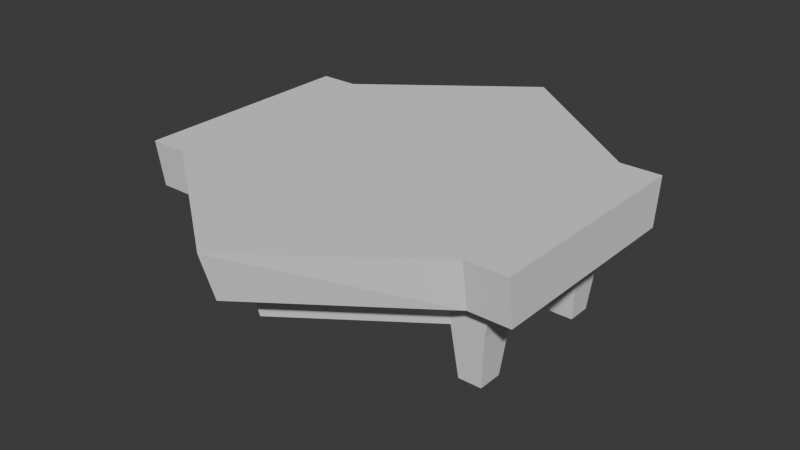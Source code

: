 # Source: pool_table.blend  (saved by Blender 4.0.36; exported with 4.5.12 LTS)
import bpy
from mathutils import Matrix  # noqa: F401  (used for matrix-valued properties, if any)

bpy.ops.wm.read_factory_settings(use_empty=True)
scene = bpy.context.scene
scene.name = 'Scene'

# ---- collections
col_collection = bpy.data.collections.new('Collection'); scene.collection.children.link(col_collection)

# ---- world
world_world = bpy.data.worlds.new('World'); scene.world = world_world
world_world.use_nodes = True; world_world.node_tree.nodes.clear()
_N = world_world.node_tree.nodes; _L = world_world.node_tree.links
n0 = _N.new('ShaderNodeOutputWorld'); n0.name = 'World Output'; n0.location = (300, 300)
n1 = _N.new('ShaderNodeBackground'); n1.name = 'Background'; n1.location = (10, 300)
n1.inputs[0].default_value = (0.05088, 0.05088, 0.05088, 1.0)
_L.new(n1.outputs[0], n0.inputs[0])
n0.is_active_output = True
world_world.color = (0.05088, 0.05088, 0.05088)
world_world.use_sun_shadow = False
world_world.sun_shadow_jitter_overblur = 0.0

# ---- meshes
me_cube_001 = bpy.data.meshes.new('Cube.001')
me_cube_001.from_pydata([(-1.0, -0.9381, -0.1185), (-1.0, -1.0, 1.0), (-1.0, 0.9381, -0.1185), (-1.0, 1.0, 1.0), (1.0, -0.9381, -0.1185), (1.0, -1.0, 1.0), (1.0, 0.9381, -0.1185), (1.0, 1.0, 1.0), (-0.8385, 0.7866, -0.1185), (-0.8385, -0.7866, -0.1185), (0.8385, 0.7866, -0.1185), (0.8385, -0.7866, -0.1185), (-0.8032, 0.7535, -0.9289), (-0.8032, -0.7535, -0.9289), (0.8032, 0.7535, -0.9289), (0.8032, -0.7535, -0.9289), (-1.0, 0.562, -0.1185), (-1.0, 0.5991, 1.0), (1.0, 0.562, -0.1185), (1.0, 0.5991, 1.0), (-0.8385, 0.4713, -0.1185), (0.8385, 0.4713, -0.1185), (-0.8032, 0.4514, -0.9289), (0.8032, 0.4514, -0.9289), (-1.0, -0.5494, -0.1185), (1.0, -0.5856, 1.0), (-0.8385, -0.4607, -0.1185), (-0.8032, -0.4413, -0.9289), (-1.0, -0.5856, 1.0), (1.0, -0.5494, -0.1185), (0.8385, -0.4607, -0.1185), (0.8032, -0.4413, -0.9289), (0.7887, 0.9381, -0.1185), (0.7887, 1.0, 1.0), (0.7887, -0.9381, -0.1185), (0.7887, -1.0, 1.0), (0.6614, 0.7866, -0.1185), (0.6614, -0.7866, -0.1185), (0.6335, 0.7535, -0.9289), (0.6335, -0.7535, -0.9289), (0.6335, 0.4514, -0.9289), (0.7887, 0.5991, 1.0), (0.6335, -0.4413, -0.9289), (0.7887, -0.5856, 1.0), (-0.8062, 0.9381, -0.1185), (-0.8062, -1.0, 1.0), (-0.676, 0.7866, -0.1185), (-0.6476, 0.7535, -0.9289), (-0.6476, 0.4514, -0.9289), (-0.6476, -0.4413, -0.9289), (-0.8062, 1.0, 1.0), (-0.8062, -0.9381, -0.1185), (-0.676, -0.7866, -0.1185), (-0.6476, -0.7535, -0.9289), (-0.8062, 0.5991, 1.0), (-0.8062, -0.5856, 1.0), (-0.7795, -0.4889, -2.178), (-0.7795, -0.7058, -2.178), (-0.6713, 0.7073, -2.178), (-0.7795, 0.7073, -2.178), (0.7773, 0.4976, -2.178), (0.7773, 0.7073, -2.178), (0.6594, -0.7058, -2.178), (0.7773, -0.7058, -2.178), (-0.7795, 0.4976, -2.178), (-0.6713, 0.4976, -2.178), (0.7773, -0.4889, -2.178), (-0.6713, -0.4889, -2.178), (0.6594, 0.7073, -2.178), (0.6594, 0.4976, -2.178), (0.6594, -0.4889, -2.178), (-0.6713, -0.7058, -2.178), (-0.008745, 2.04, 1.0), (-0.008745, -1.914, -0.1185), (-0.007333, -1.605, -0.1185), (-0.007024, -1.537, -0.9289), (-0.008745, 0.5991, 1.0), (-0.008745, -0.5856, 1.0), (-0.008745, 1.914, -0.1185), (-0.008745, -2.04, 1.0), (-0.007333, 1.605, -0.1185), (-0.007024, 1.537, -0.9289), (-0.007024, 0.4514, -0.9289), (-0.007024, -0.4413, -0.9289)], [], [(16, 17, 3, 2), (32, 33, 7, 6), (29, 25, 5, 4), (51, 45, 1, 0), (29, 4, 11, 30), (55, 28, 1, 45), (30, 11, 15, 31), (51, 0, 9, 52), (32, 6, 10, 36), (16, 2, 8, 20), (22, 12, 59, 64), (20, 8, 12, 22), (52, 9, 13, 53), (36, 10, 14, 38), (26, 20, 22, 27), (53, 13, 57, 71), (24, 16, 20, 26), (10, 21, 23, 14), (50, 3, 17, 54), (6, 18, 21, 10), (6, 7, 19, 18), (24, 28, 17, 16), (0, 1, 28, 24), (0, 24, 26, 9), (9, 26, 27, 13), (40, 23, 31, 42), (21, 30, 31, 23), (54, 17, 28, 55), (18, 29, 30, 21), (18, 19, 25, 29), (19, 41, 43, 25), (82, 40, 42, 83), (7, 33, 41, 19), (81, 38, 40, 82), (80, 36, 38, 81), (11, 37, 39, 15), (83, 42, 39, 75), (78, 32, 36, 80), (4, 34, 37, 11), (25, 43, 35, 5), (4, 5, 35, 34), (78, 72, 33, 32), (2, 3, 50, 44), (2, 44, 46, 8), (39, 42, 70, 62), (8, 46, 47, 12), (47, 48, 65, 58), (22, 48, 49, 27), (76, 54, 55, 77), (72, 50, 54, 76), (74, 52, 53, 75), (73, 51, 52, 74), (77, 55, 45, 79), (73, 79, 45, 51), (70, 66, 63, 62), (68, 61, 60, 69), (56, 67, 71, 57), (59, 58, 65, 64), (13, 27, 56, 57), (12, 47, 58, 59), (31, 15, 63, 66), (38, 14, 61, 68), (14, 23, 60, 61), (48, 22, 64, 65), (15, 39, 62, 63), (40, 38, 68, 69), (23, 40, 69, 60), (49, 53, 71, 67), (27, 49, 67, 56), (42, 31, 66, 70), (34, 35, 79, 73), (43, 77, 79, 35), (34, 73, 74, 37), (37, 74, 75, 39), (33, 72, 76, 41), (41, 76, 77, 43), (44, 50, 72, 78), (44, 78, 80, 46), (49, 83, 75, 53), (46, 80, 81, 47), (47, 81, 82, 48), (48, 82, 83, 49)])
_uv = me_cube_001.uv_layers.new(name='UVMap')
_uv.uv.foreach_set('vector', [0.375, 0.1999, 0.625, 0.1999, 0.625, 0.25, 0.375, 0.25, 0.375, 0.4736, 0.625, 0.4736, 0.625, 0.5, 0.375, 0.5, 0.375, 0.6982, 0.625, 0.6982, 0.625, 0.75, 0.375, 0.75, 0.375, 0.9758, 0.625, 0.9758, 0.625, 1.0, 0.375, 1.0, 0.375, 0.6982, 0.375, 0.75, 0.375, 0.75, 0.375, 0.6982, 0.8508, 0.6982, 0.875, 0.6982, 0.875, 0.75, 0.8508, 0.75, 0.375, 0.6982, 0.375, 0.75, 0.375, 0.75, 0.375, 0.6982, 0.375, 0.9758, 0.375, 1.0, 0.375, 1.0, 0.375, 0.9758, 0.375, 0.4736, 0.375, 0.5, 0.375, 0.5, 0.375, 0.4736, 0.375, 0.1999, 0.375, 0.25, 0.375, 0.25, 0.375, 0.1999, 0.375, 0.1999, 0.375, 0.25, 0.375, 0.25, 0.375, 0.1999, 0.375, 0.1999, 0.375, 0.25, 0.375, 0.25, 0.375, 0.1999, 0.375, 0.9758, 0.375, 1.0, 0.375, 1.0, 0.375, 0.9758, 0.375, 0.4736, 0.375, 0.5, 0.375, 0.5, 0.375, 0.4736, 0.375, 0.0518, 0.375, 0.1999, 0.375, 0.1999, 0.375, 0.0518, 0.375, 0.9758, 0.375, 1.0, 0.375, 1.0, 0.375, 0.9758, 0.375, 0.0518, 0.375, 0.1999, 0.375, 0.1999, 0.375, 0.0518, 0.375, 0.5, 0.375, 0.5501, 0.375, 0.5501, 0.375, 0.5, 0.8508, 0.5, 0.875, 0.5, 0.875, 0.5501, 0.8508, 0.5501, 0.375, 0.5, 0.375, 0.5501, 0.375, 0.5501, 0.375, 0.5, 0.375, 0.5, 0.625, 0.5, 0.625, 0.5501, 0.375, 0.5501, 0.375, 0.0518, 0.625, 0.0518, 0.625, 0.1999, 0.375, 0.1999, 0.375, 0.0, 0.625, 0.0, 0.625, 0.0518, 0.375, 0.0518, 0.375, 0.0, 0.375, 0.0518, 0.375, 0.0518, 0.375, 0.0, 0.375, 0.0, 0.375, 0.0518, 0.375, 0.0518, 0.375, 0.0, 0.3486, 0.5501, 0.375, 0.5501, 0.375, 0.6982, 0.3486, 0.6982, 0.375, 0.5501, 0.375, 0.6982, 0.375, 0.6982, 0.375, 0.5501, 0.8508, 0.5501, 0.875, 0.5501, 0.875, 0.6982, 0.8508, 0.6982, 0.375, 0.5501, 0.375, 0.6982, 0.375, 0.6982, 0.375, 0.5501, 0.375, 0.5501, 0.625, 0.5501, 0.625, 0.6982, 0.375, 0.6982, 0.625, 0.5501, 0.6514, 0.5501, 0.6514, 0.6982, 0.625, 0.6982, 0.2489, 0.5501, 0.3486, 0.5501, 0.3486, 0.6982, 0.2489, 0.6982, 0.625, 0.5, 0.6514, 0.5, 0.6514, 0.5501, 0.625, 0.5501, 0.2489, 0.5, 0.3486, 0.5, 0.3486, 0.5501, 0.2489, 0.5501, 0.375, 0.3739, 0.375, 0.4736, 0.375, 0.4736, 0.375, 0.3739, 0.375, 0.75, 0.375, 0.7764, 0.375, 0.7764, 0.375, 0.75, 0.2489, 0.6982, 0.3486, 0.6982, 0.3486, 0.75, 0.2489, 0.75, 0.375, 0.3739, 0.375, 0.4736, 0.375, 0.4736, 0.375, 0.3739, 0.375, 0.75, 0.375, 0.7764, 0.375, 0.7764, 0.375, 0.75, 0.625, 0.6982, 0.6514, 0.6982, 0.6514, 0.75, 0.625, 0.75, 0.375, 0.75, 0.625, 0.75, 0.625, 0.7764, 0.375, 0.7764, 0.375, 0.3739, 0.625, 0.3739, 0.625, 0.4736, 0.375, 0.4736, 0.375, 0.25, 0.625, 0.25, 0.625, 0.2742, 0.375, 0.2742, 0.375, 0.25, 0.375, 0.2742, 0.375, 0.2742, 0.375, 0.25, 0.3486, 0.75, 0.3486, 0.6982, 0.3486, 0.6982, 0.3486, 0.75, 0.375, 0.25, 0.375, 0.2742, 0.375, 0.2742, 0.375, 0.25, 0.1492, 0.5, 0.1492, 0.5501, 0.1492, 0.5501, 0.1492, 0.5, 0.125, 0.5501, 0.1492, 0.5501, 0.1492, 0.6982, 0.125, 0.6982, 0.7511, 0.5501, 0.8508, 0.5501, 0.8508, 0.6982, 0.7511, 0.6982, 0.7511, 0.5, 0.8508, 0.5, 0.8508, 0.5501, 0.7511, 0.5501, 0.375, 0.8761, 0.375, 0.9758, 0.375, 0.9758, 0.375, 0.8761, 0.375, 0.8761, 0.375, 0.9758, 0.375, 0.9758, 0.375, 0.8761, 0.7511, 0.6982, 0.8508, 0.6982, 0.8508, 0.75, 0.7511, 0.75, 0.375, 0.8761, 0.625, 0.8761, 0.625, 0.9758, 0.375, 0.9758, 0.3486, 0.6982, 0.375, 0.6982, 0.375, 0.75, 0.3486, 0.75, 0.3486, 0.5, 0.375, 0.5, 0.375, 0.5501, 0.3486, 0.5501, 0.125, 0.6982, 0.1492, 0.6982, 0.1492, 0.75, 0.125, 0.75, 0.125, 0.5, 0.1492, 0.5, 0.1492, 0.5501, 0.125, 0.5501, 0.375, 0.0, 0.375, 0.0518, 0.375, 0.0518, 0.375, 0.0, 0.375, 0.25, 0.375, 0.2742, 0.375, 0.2742, 0.375, 0.25, 0.375, 0.6982, 0.375, 0.75, 0.375, 0.75, 0.375, 0.6982, 0.375, 0.4736, 0.375, 0.5, 0.375, 0.5, 0.375, 0.4736, 0.375, 0.5, 0.375, 0.5501, 0.375, 0.5501, 0.375, 0.5, 0.1492, 0.5501, 0.125, 0.5501, 0.125, 0.5501, 0.1492, 0.5501, 0.375, 0.75, 0.375, 0.7764, 0.375, 0.7764, 0.375, 0.75, 0.3486, 0.5501, 0.3486, 0.5, 0.3486, 0.5, 0.3486, 0.5501, 0.375, 0.5501, 0.3486, 0.5501, 0.3486, 0.5501, 0.375, 0.5501, 0.1492, 0.6982, 0.1492, 0.75, 0.1492, 0.75, 0.1492, 0.6982, 0.125, 0.6982, 0.1492, 0.6982, 0.1492, 0.6982, 0.125, 0.6982, 0.3486, 0.6982, 0.375, 0.6982, 0.375, 0.6982, 0.3486, 0.6982, 0.375, 0.7764, 0.625, 0.7764, 0.625, 0.8761, 0.375, 0.8761, 0.6514, 0.6982, 0.7511, 0.6982, 0.7511, 0.75, 0.6514, 0.75, 0.375, 0.7764, 0.375, 0.8761, 0.375, 0.8761, 0.375, 0.7764, 0.375, 0.7764, 0.375, 0.8761, 0.375, 0.8761, 0.375, 0.7764, 0.6514, 0.5, 0.7511, 0.5, 0.7511, 0.5501, 0.6514, 0.5501, 0.6514, 0.5501, 0.7511, 0.5501, 0.7511, 0.6982, 0.6514, 0.6982, 0.375, 0.2742, 0.625, 0.2742, 0.625, 0.3739, 0.375, 0.3739, 0.375, 0.2742, 0.375, 0.3739, 0.375, 0.3739, 0.375, 0.2742, 0.1492, 0.6982, 0.2489, 0.6982, 0.2489, 0.75, 0.1492, 0.75, 0.375, 0.2742, 0.375, 0.3739, 0.375, 0.3739, 0.375, 0.2742, 0.1492, 0.5, 0.2489, 0.5, 0.2489, 0.5501, 0.1492, 0.5501, 0.1492, 0.5501, 0.2489, 0.5501, 0.2489, 0.6982, 0.1492, 0.6982])
me_cube_001.update()

# ---- objects
ob_cube = bpy.data.objects.new('Cube', me_cube_001)
ob_empty = bpy.data.objects.new('Empty', None)
ob_empty_001 = bpy.data.objects.new('Empty.001', None)

# ---- transforms, parenting, visibility, modifiers, constraints
ob_cube.location = (0.0, 0.0, 0.0)
ob_cube.scale = (4.65, 2.7, 1.0)
ob_empty.location = (-8.989e-18, -6.494, -0.04048)
ob_empty.rotation_euler = (1.571, -0.0, 1.571)
ob_empty.scale = (4.223, 4.223, 4.223)
ob_empty.empty_display_type = 'IMAGE'
ob_empty.empty_display_size = 5.0
ob_empty_001.location = (-0.193, -0.1363, 0.0)
ob_empty_001.scale = (2.293, 2.293, 2.293)
ob_empty_001.empty_display_type = 'IMAGE'
ob_empty_001.empty_display_size = 5.0

# ---- collection membership
col_collection.objects.link(ob_cube)
col_collection.objects.link(ob_empty)
col_collection.objects.link(ob_empty_001)

# ---- scene / render settings (as saved in the file)
scene.frame_start = 1; scene.frame_end = 250; scene.frame_set(1)
scene.render.engine = 'BLENDER_EEVEE_NEXT'
scene.cycles.sampling_pattern = 'TABULATED_SOBOL'
bpy.context.view_layer.update()

# ---- added for rendering (the .blend has no active camera and no usable light): camera, sun
cam_auto = bpy.data.cameras.new('AutoCamera')
cam_auto.lens = 50.0
cam_auto.sensor_width = 36.0
cam_auto.clip_end = 1000.0
ob_auto_camera = bpy.data.objects.new('AutoCamera', cam_auto)
scene.collection.objects.link(ob_auto_camera)
ob_auto_camera.location = (13.6585, -16.3903, 10.3378)
ob_auto_camera.rotation_euler = (1.09748, -7.21219e-08, 0.694738)
scene.camera = ob_auto_camera
light_auto_sun = bpy.data.lights.new('AutoSun', 'SUN')
light_auto_sun.energy = 3.0
light_auto_sun.angle = 0.0523599
ob_auto_sun = bpy.data.objects.new('AutoSun', light_auto_sun)
scene.collection.objects.link(ob_auto_sun)
ob_auto_sun.rotation_euler = (0.872665, 0.174533, 0.523599)
bpy.context.view_layer.update()
